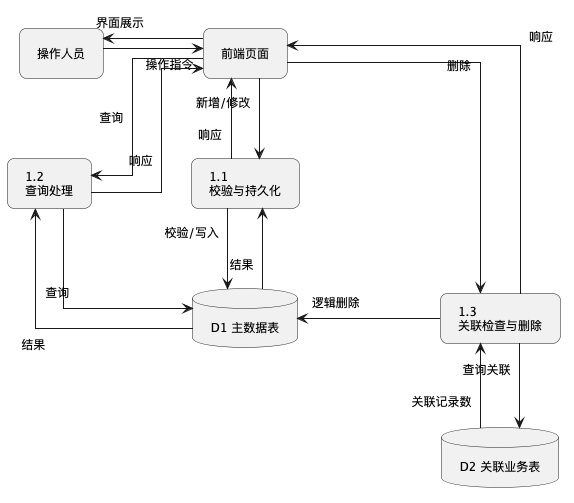

The diagram above was rendered by PlantUML. Its source (embedded in the PNG):
@startuml
skinparam backgroundColor white
skinparam defaultFontSize 12
skinparam roundCorner 15
skinparam nodesep 100
skinparam ranksep 80
skinparam lineType ortho
skinparam padding 8

skinparam rectangle {
  Padding 15
}

skinparam card {
  Padding 15
}

skinparam database {
  Padding 10
}

rectangle "操作人员" as user
rectangle "前端页面" as frontend

database "D1 主数据表" as D1
database "D2 关联业务表" as D2

card "1.1\n校验与持久化" as P1
card "1.2\n查询处理" as P2
card "1.3\n关联检查与删除" as P3

user -right-> frontend : 操作指令

frontend -down-> P1 : 新增/修改
frontend -down-> P2 : 查询
frontend -down-> P3 : 删除

P1 -down-> D1 : 校验/写入
D1 -up-> P1 : 结果

P2 -down-> D1 : 查询
D1 -up-> P2 : 结果

P3 -down-> D2 : 查询关联
D2 -up-> P3 : 关联记录数
P3 -left-> D1 : 逻辑删除

P1 -up-> frontend : 响应
P2 -up-> frontend : 响应
P3 -up-> frontend : 响应
frontend -left-> user : 界面展示

@enduml